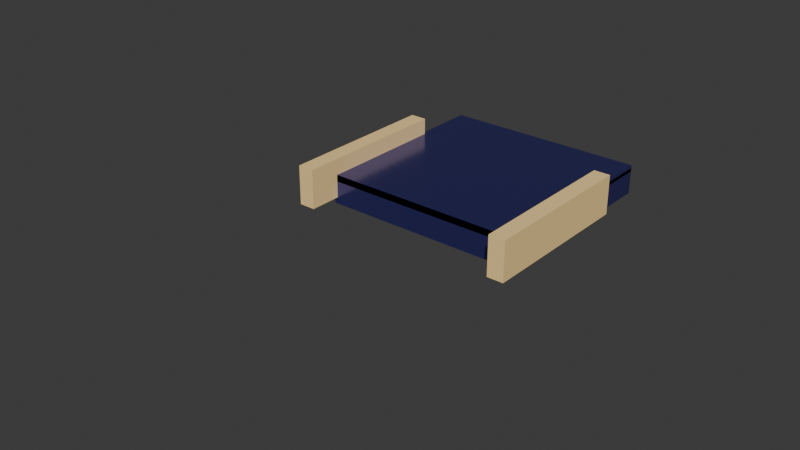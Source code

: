 # Source: pusher.blend  (saved by Blender 4.4.32; exported with 4.5.12 LTS)
import bpy
from mathutils import Matrix  # noqa: F401  (used for matrix-valued properties, if any)

bpy.ops.wm.read_factory_settings(use_empty=True)
scene = bpy.context.scene
scene.name = 'Scene'

# ---- materials (node trees are filled in below, after node groups)
mat_door = bpy.data.materials.new('door')
mat_door.alpha_threshold = 0.0
mat_door.roughness = 0.5
mat_door.line_color = (0.0, 0.0, 0.0, 1.0)
mat_platform_left = bpy.data.materials.new('platform-left')
mat_platform_left.alpha_threshold = 0.0
mat_platform_left.roughness = 0.5
mat_platform_left.line_color = (0.0, 0.0, 0.0, 1.0)
mat_platform_right = bpy.data.materials.new('platform-right')
mat_platform_right.alpha_threshold = 0.0
mat_platform_right.roughness = 0.5
mat_platform_right.line_color = (0.0, 0.0, 0.0, 1.0)
mat_platform_top = bpy.data.materials.new('platform-top')
mat_platform_top.alpha_threshold = 0.0
mat_platform_top.roughness = 0.5
mat_platform_top.line_color = (0.0, 0.0, 0.0, 1.0)
mat_floor_back = bpy.data.materials.new('floor-back')
mat_floor_back.diffuse_color = (0.005451, 0.0, 0.07658, 1.0)
mat_wall_left = bpy.data.materials.new('wall-left')
mat_wall_left.diffuse_color = (1.0, 0.7084, 0.3005, 1.0)
mat_wall_right = bpy.data.materials.new('wall-right')
mat_wall_right.diffuse_color = (1.0, 0.7084, 0.3005, 1.0)
mat_platform_edge = bpy.data.materials.new('platform-edge')
mat_platform_edge.alpha_threshold = 0.0
mat_platform_edge.roughness = 0.5
mat_platform_edge.line_color = (0.0, 0.0, 0.0, 1.0)
mat_floor_front = bpy.data.materials.new('floor-front')
mat_floor_front.diffuse_color = (0.005451, 0.0, 0.07658, 1.0)

# ---- material node trees
mat_door.use_nodes = True; mat_door.node_tree.nodes.clear()
_N = mat_door.node_tree.nodes; _L = mat_door.node_tree.links
n0 = _N.new('ShaderNodeOutputMaterial'); n0.name = 'Material Output'; n0.location = (300, 300)
n1 = _N.new('ShaderNodeBsdfPrincipled'); n1.name = 'Principled BSDF'; n1.location = (10, 300)
n1.inputs[0].default_value = (0.08675, 0.08675, 0.3825, 1.0)
n1.inputs[1].default_value = 0.8
n1.inputs[2].default_value = 0.2
n1.inputs[3].default_value = 1.45
_L.new(n1.outputs[0], n0.inputs[0])
n0.is_active_output = True
mat_platform_left.use_nodes = True; mat_platform_left.node_tree.nodes.clear()
_N = mat_platform_left.node_tree.nodes; _L = mat_platform_left.node_tree.links
n0 = _N.new('ShaderNodeOutputMaterial'); n0.name = 'Material Output'; n0.location = (300, 300)
n1 = _N.new('ShaderNodeBsdfPrincipled'); n1.name = 'Principled BSDF'; n1.location = (10, 300)
n1.inputs[0].default_value = (0.08675, 0.08675, 0.3825, 1.0)
n1.inputs[1].default_value = 0.8
n1.inputs[2].default_value = 0.2
n1.inputs[3].default_value = 1.45
_L.new(n1.outputs[0], n0.inputs[0])
n0.is_active_output = True
mat_platform_right.use_nodes = True; mat_platform_right.node_tree.nodes.clear()
_N = mat_platform_right.node_tree.nodes; _L = mat_platform_right.node_tree.links
n0 = _N.new('ShaderNodeOutputMaterial'); n0.name = 'Material Output'; n0.location = (300, 300)
n1 = _N.new('ShaderNodeBsdfPrincipled'); n1.name = 'Principled BSDF'; n1.location = (10, 300)
n1.inputs[0].default_value = (0.08675, 0.08675, 0.3825, 1.0)
n1.inputs[1].default_value = 0.8
n1.inputs[2].default_value = 0.2
n1.inputs[3].default_value = 1.45
_L.new(n1.outputs[0], n0.inputs[0])
n0.is_active_output = True
mat_platform_top.use_nodes = True; mat_platform_top.node_tree.nodes.clear()
_N = mat_platform_top.node_tree.nodes; _L = mat_platform_top.node_tree.links
n0 = _N.new('ShaderNodeOutputMaterial'); n0.name = 'Material Output'; n0.location = (300, 300)
n1 = _N.new('ShaderNodeBsdfPrincipled'); n1.name = 'Principled BSDF'; n1.location = (10, 300)
n1.inputs[0].default_value = (0.08675, 0.08675, 0.3825, 1.0)
n1.inputs[1].default_value = 0.8
n1.inputs[2].default_value = 0.2
n1.inputs[3].default_value = 1.45
_L.new(n1.outputs[0], n0.inputs[0])
n0.is_active_output = True
mat_floor_back.use_nodes = True; mat_floor_back.node_tree.nodes.clear()
_N = mat_floor_back.node_tree.nodes; _L = mat_floor_back.node_tree.links
n0 = _N.new('ShaderNodeBsdfPrincipled'); n0.name = 'Principled BSDF'; n0.location = (10, 300)
n0.inputs[0].default_value = (0.005451, 0.0, 0.07658, 1.0)
n0.inputs[4].default_value = 0.0
n1 = _N.new('ShaderNodeOutputMaterial'); n1.name = 'Material Output'; n1.location = (300, 300)
_L.new(n0.outputs[0], n1.inputs[0])
n1.is_active_output = True
mat_wall_left.use_nodes = True; mat_wall_left.node_tree.nodes.clear()
_N = mat_wall_left.node_tree.nodes; _L = mat_wall_left.node_tree.links
n0 = _N.new('ShaderNodeBsdfPrincipled'); n0.name = 'Principled BSDF'; n0.location = (10, 300)
n0.inputs[0].default_value = (1.0, 0.7084, 0.3005, 1.0)
n0.inputs[2].default_value = 0.8
n1 = _N.new('ShaderNodeOutputMaterial'); n1.name = 'Material Output'; n1.location = (300, 300)
_L.new(n0.outputs[0], n1.inputs[0])
n1.is_active_output = True
mat_wall_right.use_nodes = True; mat_wall_right.node_tree.nodes.clear()
_N = mat_wall_right.node_tree.nodes; _L = mat_wall_right.node_tree.links
n0 = _N.new('ShaderNodeBsdfPrincipled'); n0.name = 'Principled BSDF'; n0.location = (10, 300)
n0.inputs[0].default_value = (1.0, 0.7084, 0.3005, 1.0)
n0.inputs[2].default_value = 0.8
n1 = _N.new('ShaderNodeOutputMaterial'); n1.name = 'Material Output'; n1.location = (300, 300)
_L.new(n0.outputs[0], n1.inputs[0])
n1.is_active_output = True
mat_platform_edge.use_nodes = True; mat_platform_edge.node_tree.nodes.clear()
_N = mat_platform_edge.node_tree.nodes; _L = mat_platform_edge.node_tree.links
n0 = _N.new('ShaderNodeOutputMaterial'); n0.name = 'Material Output'; n0.location = (300, 300)
n1 = _N.new('ShaderNodeBsdfPrincipled'); n1.name = 'Principled BSDF'; n1.location = (10, 300)
n1.inputs[0].default_value = (0.08675, 0.08675, 0.3825, 1.0)
n1.inputs[1].default_value = 0.8
n1.inputs[2].default_value = 0.2
n1.inputs[3].default_value = 1.45
_L.new(n1.outputs[0], n0.inputs[0])
n0.is_active_output = True
mat_floor_front.use_nodes = True; mat_floor_front.node_tree.nodes.clear()
_N = mat_floor_front.node_tree.nodes; _L = mat_floor_front.node_tree.links
n0 = _N.new('ShaderNodeBsdfPrincipled'); n0.name = 'Principled BSDF'; n0.location = (10, 300)
n0.inputs[0].default_value = (0.005451, 0.0, 0.07658, 1.0)
n0.inputs[4].default_value = 0.0
n1 = _N.new('ShaderNodeOutputMaterial'); n1.name = 'Material Output'; n1.location = (300, 300)
_L.new(n0.outputs[0], n1.inputs[0])
n1.is_active_output = True

# ---- world
world_world = bpy.data.worlds.new('World'); scene.world = world_world
world_world.use_nodes = True; world_world.node_tree.nodes.clear()
_N = world_world.node_tree.nodes; _L = world_world.node_tree.links
n0 = _N.new('ShaderNodeOutputWorld'); n0.name = 'World Output'; n0.location = (300, 300)
n1 = _N.new('ShaderNodeBackground'); n1.name = 'Background'; n1.location = (10, 300)
n1.inputs[0].default_value = (0.05088, 0.05088, 0.05088, 1.0)
_L.new(n1.outputs[0], n0.inputs[0])
n0.is_active_output = True
world_world.color = (0.05088, 0.05088, 0.05088)
world_world.sun_shadow_jitter_overblur = 0.0

# ---- meshes
me_door = bpy.data.meshes.new('door')
me_door.from_pydata([(0.3, -0.08, 0.23), (0.3, -0.08, 0.15), (-0.3, -0.08, 0.23), (-0.3, -0.08, 0.15), (0.3, -0.05, 0.23), (0.3, -0.05, 0.15), (-0.3, -0.05, 0.23), (-0.3, -0.05, 0.15)], [], [(7, 6, 4, 5), (3, 1, 0, 2)])
_uv = me_door.uv_layers.new(name='UVMap')
_uv.uv.foreach_set('vector', [0.0, 0.0, 0.0, 0.0, 0.0, 0.0, 0.0, 0.0, 0.0, 0.0, 0.0, 0.0, 0.0, 0.0, 0.0, 0.0])
me_door.materials.append(mat_door)
me_door.use_mirror_vertex_groups = False
me_door.update()
me_platform_left = bpy.data.meshes.new('platform-left')
me_platform_left.from_pydata([(-0.3, 0.52, 0.23), (-0.3, 0.52, 0.15), (-0.3, -0.08, 0.23), (-0.3, -0.08, 0.15), (-0.31, 0.52, 0.23), (-0.31, 0.52, 0.15), (-0.31, -0.08, 0.15), (-0.31, -0.08, 0.23)], [(0, 4)], [(3, 1, 0, 2), (6, 7, 4, 5), (2, 7, 6, 3)])
_uv = me_platform_left.uv_layers.new(name='UVMap')
_uv.uv.foreach_set('vector', [0.375, 0.0, 0.375, 0.25, 0.625, 0.25, 0.625, 0.0, 0.0, 0.0, 0.0, 0.0, 0.0, 0.0, 0.0, 0.0, 0.625, 0.0, 0.0, 0.0, 0.0, 0.0, 0.375, 0.0])
me_platform_left.materials.append(mat_platform_left)
me_platform_left.use_mirror_vertex_groups = False
me_platform_left.update()
me_platform_right = bpy.data.meshes.new('platform-right')
me_platform_right.from_pydata([(0.3, 0.52, 0.2298), (0.3, 0.52, 0.15), (0.3, -0.08, 0.2298), (0.3, -0.08, 0.15), (0.31, 0.52, 0.2298), (0.31, 0.52, 0.15), (0.31, -0.08, 0.15), (0.31, -0.08, 0.2307)], [(0, 4)], [(1, 3, 2, 0), (4, 7, 6, 5), (2, 3, 6, 7)])
_uv = me_platform_right.uv_layers.new(name='UVMap')
_uv.uv.foreach_set('vector', [0.375, 0.5, 0.375, 0.75, 0.625, 0.75, 0.625, 0.5, 0.625, 0.5, 0.625, 0.5, 0.375, 0.75, 0.375, 0.5, 0.625, 0.75, 0.375, 0.75, 0.375, 0.75, 0.625, 0.5])
me_platform_right.materials.append(mat_platform_right)
me_platform_right.use_mirror_vertex_groups = False
me_platform_right.update()
me_platform_top = bpy.data.meshes.new('platform-top')
me_platform_top.from_pydata([(0.31, 0.52, 0.22), (0.31, -0.08, 0.22), (-0.31, 0.52, 0.22), (-0.31, -0.08, 0.22), (0.31, 0.52, 0.2395), (-0.31, 0.52, 0.2395), (-0.31, -0.08, 0.2405), (0.31, -0.08, 0.2405)], [], [(0, 1, 3, 2), (3, 6, 5, 2), (1, 7, 6, 3), (1, 0, 4, 7), (4, 5, 6, 7)])
_uv = me_platform_top.uv_layers.new(name='UVMap')
_uv.uv.foreach_set('vector', [0.625, 0.5, 0.625, 0.75, 0.875, 0.75, 0.875, 0.5, 0.875, 0.75, 0.0, 0.0, 0.0, 0.0, 0.875, 0.5, 0.625, 0.75, 0.0, 0.0, 0.0, 0.0, 0.875, 0.75, 0.625, 0.75, 0.625, 0.5, 0.0, 0.0, 0.0, 0.0, 0.0, 0.0, 0.0, 0.0, 0.0, 0.0, 0.0, 0.0])
me_platform_top.materials.append(mat_platform_top)
me_platform_top.use_mirror_vertex_groups = False
me_platform_top.update()
me_floor_back = bpy.data.meshes.new('floor-back')
me_floor_back.from_pydata([(-0.4, -0.28, 0.13), (-0.4, -0.28, 0.173), (-0.4, 0.52, 0.13), (-0.4, 0.52, 0.175), (0.4, -0.28, 0.13), (0.4, -0.28, 0.173), (0.4, 0.52, 0.13), (0.4, 0.52, 0.175)], [(0, 4)], [(0, 1, 3, 2), (6, 7, 5, 4), (7, 3, 1, 5)])
_uv = me_floor_back.uv_layers.new(name='UVMap')
_uv.uv.foreach_set('vector', [0.375, 0.0, 0.625, 0.0, 0.625, 0.25, 0.375, 0.25, 0.375, 0.5, 0.625, 0.5, 0.625, 0.75, 0.375, 0.75, 0.625, 0.5, 0.875, 0.5, 0.875, 0.75, 0.625, 0.75])
me_floor_back.materials.append(mat_floor_back)
me_floor_back.update()
me_wall_left = bpy.data.meshes.new('wall-left')
me_wall_left.from_pydata([(-0.35, -0.18, 0.17), (-0.35, -0.18, 0.29), (-0.35, 0.32, 0.17), (-0.35, 0.32, 0.29), (-0.3, -0.18, 0.17), (-0.3, -0.18, 0.29), (-0.3, 0.32, 0.17), (-0.3, 0.32, 0.29)], [], [(0, 1, 3, 2), (2, 3, 7, 6), (6, 7, 5, 4), (4, 5, 1, 0), (7, 3, 1, 5)])
_uv = me_wall_left.uv_layers.new(name='UVMap')
_uv.uv.foreach_set('vector', [0.375, 0.0, 0.625, 0.0, 0.625, 0.25, 0.375, 0.25, 0.375, 0.25, 0.625, 0.25, 0.625, 0.5, 0.375, 0.5, 0.375, 0.5, 0.625, 0.5, 0.625, 0.75, 0.375, 0.75, 0.375, 0.75, 0.625, 0.75, 0.625, 1.0, 0.375, 1.0, 0.625, 0.5, 0.875, 0.5, 0.875, 0.75, 0.625, 0.75])
me_wall_left.materials.append(mat_wall_left)
me_wall_left.update()
me_wall_right = bpy.data.meshes.new('wall-right')
me_wall_right.from_pydata([(0.3, -0.18, 0.17), (0.3, -0.18, 0.29), (0.3, 0.32, 0.17), (0.3, 0.32, 0.29), (0.35, -0.18, 0.17), (0.35, -0.18, 0.29), (0.35, 0.32, 0.17), (0.35, 0.32, 0.29)], [], [(0, 1, 3, 2), (2, 3, 7, 6), (6, 7, 5, 4), (4, 5, 1, 0), (7, 3, 1, 5)])
_uv = me_wall_right.uv_layers.new(name='UVMap')
_uv.uv.foreach_set('vector', [0.375, 0.0, 0.625, 0.0, 0.625, 0.25, 0.375, 0.25, 0.375, 0.25, 0.625, 0.25, 0.625, 0.5, 0.375, 0.5, 0.375, 0.5, 0.625, 0.5, 0.625, 0.75, 0.375, 0.75, 0.375, 0.75, 0.625, 0.75, 0.625, 1.0, 0.375, 1.0, 0.625, 0.5, 0.875, 0.5, 0.875, 0.75, 0.625, 0.75])
me_wall_right.materials.append(mat_wall_right)
me_wall_right.update()
me_platform_edge = bpy.data.meshes.new('platform-edge')
me_platform_edge.from_pydata([(-0.31, -0.08, 0.2423), (-0.31, -0.08, 0.2282), (-0.31, -0.07293, 0.2352), (0.31, -0.08, 0.2423), (0.31, -0.08, 0.2282), (0.31, -0.07293, 0.2352)], [], [(1, 0, 2), (1, 2, 5, 4), (4, 5, 3), (5, 2, 0, 3), (1, 4, 3, 0)])
_uv = me_platform_edge.uv_layers.new(name='UVMap')
_uv.uv.foreach_set('vector', [0.375, 0.25, 0.625, 0.0, 0.625, 0.25, 0.375, 0.25, 0.625, 0.25, 0.625, 0.5, 0.375, 0.5, 0.375, 0.5, 0.625, 0.5, 0.625, 0.75, 0.625, 0.5, 0.875, 0.5, 0.875, 0.75, 0.625, 0.75, 0.125, 0.5, 0.375, 0.5, 0.625, 0.75, 0.625, 1.0])
me_platform_edge.materials.append(mat_platform_edge)
me_platform_edge.update()
me_floor_front = bpy.data.meshes.new('floor-front')
me_floor_front.from_pydata([(-0.6, -0.84, 0.13), (-0.6, -0.84, 0.173), (-0.6, -0.28, 0.13), (-0.6, -0.28, 0.173), (0.6, -0.84, 0.13), (0.6, -0.84, 0.173), (0.6, -0.28, 0.13), (0.6, -0.28, 0.173)], [], [(0, 1, 3, 2), (6, 7, 5, 4), (7, 3, 1, 5), (2, 3, 7, 6)])
_uv = me_floor_front.uv_layers.new(name='UVMap')
_uv.uv.foreach_set('vector', [0.375, 0.0, 0.625, 0.0, 0.625, 0.25, 0.375, 0.25, 0.375, 0.5, 0.625, 0.5, 0.625, 0.75, 0.375, 0.75, 0.625, 0.5, 0.875, 0.5, 0.875, 0.75, 0.625, 0.75, 0.375, 0.25, 0.875, 0.5, 0.625, 0.5, 0.375, 0.5])
me_floor_front.materials.append(mat_floor_front)
me_floor_front.update()

# ---- objects
ob_door = bpy.data.objects.new('door', me_door)
ob_platform_left = bpy.data.objects.new('platform-left', me_platform_left)
ob_platform_right = bpy.data.objects.new('platform-right', me_platform_right)
ob_platform_top = bpy.data.objects.new('platform-top', me_platform_top)
ob_floor_back = bpy.data.objects.new('floor-back', me_floor_back)
ob_wall_left = bpy.data.objects.new('wall-left', me_wall_left)
ob_wall_right = bpy.data.objects.new('wall-right', me_wall_right)
ob_delivery_position = bpy.data.objects.new('delivery-position', None)
ob_platform_edge = bpy.data.objects.new('platform-edge', me_platform_edge)
ob_floor_front = bpy.data.objects.new('floor-front', me_floor_front)

# ---- transforms, parenting, visibility, modifiers, constraints
ob_door.location = (0.0, 0.0, 0.0)
ob_door.lock_rotations_4d = False
ob_door.empty_display_type = 'ARROWS'
ob_door.lineart.crease_threshold = 0.0
ob_platform_left.location = (0.0, 0.0, 0.0)
ob_platform_left.lock_rotations_4d = False
ob_platform_left.empty_display_type = 'ARROWS'
ob_platform_left.lineart.crease_threshold = 0.0
ob_platform_right.location = (0.0, 0.0, 0.0)
ob_platform_right.lock_rotations_4d = False
ob_platform_right.empty_display_type = 'ARROWS'
ob_platform_right.lineart.crease_threshold = 0.0
ob_platform_top.location = (0.0, 0.0, 0.0)
ob_platform_top.lock_rotations_4d = False
ob_platform_top.empty_display_type = 'ARROWS'
ob_platform_top.lineart.crease_threshold = 0.0
ob_floor_back.location = (0.0, 0.0, 0.0)
ob_wall_left.location = (0.0, 0.0, 0.0)
ob_wall_right.location = (0.0, 0.0, 0.0)
ob_delivery_position.location = (0.0, 0.2, 0.18)
ob_delivery_position.empty_display_size = 0.1
ob_platform_edge.location = (0.0, 0.0, 0.0)
ob_floor_front.location = (0.0, 0.0, 0.0)

# ---- collection membership
scene.collection.objects.link(ob_door)
scene.collection.objects.link(ob_platform_left)
scene.collection.objects.link(ob_platform_right)
scene.collection.objects.link(ob_platform_top)
scene.collection.objects.link(ob_floor_back)
scene.collection.objects.link(ob_wall_left)
scene.collection.objects.link(ob_wall_right)
scene.collection.objects.link(ob_delivery_position)
scene.collection.objects.link(ob_platform_edge)
scene.collection.objects.link(ob_floor_front)

# ---- scene / render settings (as saved in the file)
scene.frame_start = 1; scene.frame_end = 250; scene.frame_set(1)
scene.render.engine = 'BLENDER_EEVEE_NEXT'
bpy.context.view_layer.update()

# ---- added for rendering (the .blend has no active camera and no usable light): camera, sun
cam_auto = bpy.data.cameras.new('AutoCamera')
cam_auto.lens = 50.0
cam_auto.sensor_width = 36.0
cam_auto.clip_end = 1000.0
ob_auto_camera = bpy.data.objects.new('AutoCamera', cam_auto)
scene.collection.objects.link(ob_auto_camera)
ob_auto_camera.location = (1.68462, -2.18154, 1.5577)
ob_auto_camera.rotation_euler = (1.09748, -7.21219e-08, 0.694738)
scene.camera = ob_auto_camera
light_auto_sun = bpy.data.lights.new('AutoSun', 'SUN')
light_auto_sun.energy = 3.0
light_auto_sun.angle = 0.0523599
ob_auto_sun = bpy.data.objects.new('AutoSun', light_auto_sun)
scene.collection.objects.link(ob_auto_sun)
ob_auto_sun.rotation_euler = (0.872665, 0.174533, 0.523599)
bpy.context.view_layer.update()
